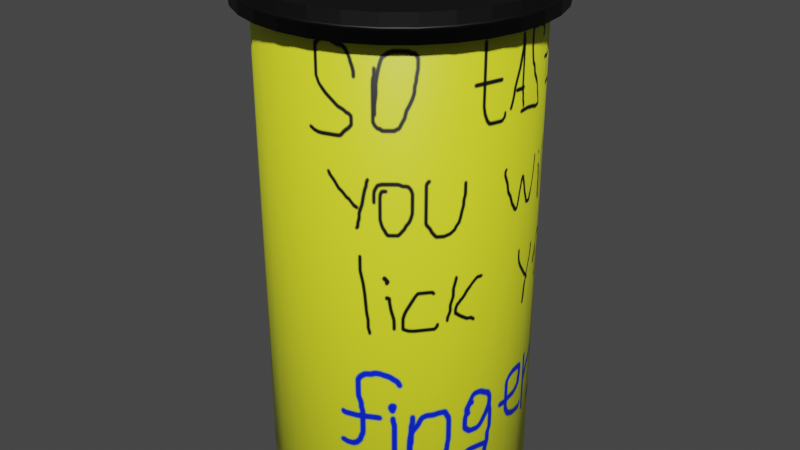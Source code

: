 # Source: yellowChips_packed_with_all.blend  (saved by Blender 2.83.19; exported with 4.5.12 LTS)
import bpy
from mathutils import Matrix  # noqa: F401  (used for matrix-valued properties, if any)

bpy.ops.wm.read_factory_settings(use_empty=True)
scene = bpy.context.scene
scene.name = 'Scene'

# ---- collections
col_collection = bpy.data.collections.new('Collection'); scene.collection.children.link(col_collection)

# ---- images (referenced by path relative to the original .blend; pixels are not part of the script)
import os
ASSET_DIR = os.environ.get("B2B_ASSET_DIR", "")  # directory of the original .blend (textures are referenced by path, not embedded)
HERE = os.path.dirname(os.path.abspath(__file__))  # packed textures are extracted next to this script under _unpacked/

def load_image(name, relpath, width, height, colorspace="sRGB"):
    """Load a texture the original file referenced (path relative to the .blend, or extracted next to this script)."""
    p = next((c for c in (os.path.join(HERE, relpath), os.path.join(ASSET_DIR, relpath)) if relpath and os.path.exists(c)), "")
    if p:
        img = bpy.data.images.load(p, check_existing=True)
        img.name = name
    else:  # same state as the original file: an image datablock whose file is absent (Cycles renders it pink)
        img = bpy.data.images.new(name, width, height)
        img.source = "FILE"
        img.filepath = "//" + (relpath or name)
    img.colorspace_settings.name = colorspace
    return img
img_chipssurface = load_image('ChipsSurface', '_unpacked/ChipsSurface.8002816a.png', 1024, 1024, 'sRGB')

# ---- materials (node trees are filled in below, after node groups)
mat_material_001 = bpy.data.materials.new('Material.001')
mat_material_001.use_transparent_shadow = False
mat_capsurface = bpy.data.materials.new('CapSurface')
mat_capsurface.use_transparent_shadow = False

# ---- material node trees
mat_material_001.use_nodes = True; mat_material_001.node_tree.nodes.clear()
_N = mat_material_001.node_tree.nodes; _L = mat_material_001.node_tree.links
n0 = _N.new('ShaderNodeOutputMaterial'); n0.name = 'Material Output'; n0.location = (300, 300)
n1 = _N.new('ShaderNodeBsdfPrincipled'); n1.name = 'Principled BSDF'; n1.location = (10, 300)
n1.distribution = 'GGX'
n1.subsurface_method = 'BURLEY'
n1.inputs[3].default_value = 1.45
n1.inputs[27].default_value = (0.0, 0.0, 0.0, 1.0)
n1.inputs[28].default_value = 1.0
n2 = _N.new('ShaderNodeTexImage'); n2.name = 'Image Texture'; n2.location = (-466, 239)
n2.image = img_chipssurface
_L.new(n1.outputs[0], n0.inputs[0])
_L.new(n2.outputs[0], n1.inputs[0])
n0.is_active_output = True
mat_capsurface.use_nodes = True; mat_capsurface.node_tree.nodes.clear()
_N = mat_capsurface.node_tree.nodes; _L = mat_capsurface.node_tree.links
n0 = _N.new('ShaderNodeBsdfPrincipled'); n0.name = 'Principled BSDF'; n0.location = (10, 300)
n0.distribution = 'GGX'
n0.subsurface_method = 'BURLEY'
n0.inputs[0].default_value = (0.0, 0.0, 0.0, 1.0)
n0.inputs[3].default_value = 1.45
n0.inputs[27].default_value = (0.0, 0.0, 0.0, 1.0)
n0.inputs[28].default_value = 1.0
n1 = _N.new('ShaderNodeOutputMaterial'); n1.name = 'Material Output'; n1.location = (300, 300)
_L.new(n0.outputs[0], n1.inputs[0])
n1.is_active_output = True

# ---- world
world_world = bpy.data.worlds.new('World'); scene.world = world_world
world_world.use_nodes = True; world_world.node_tree.nodes.clear()
_N = world_world.node_tree.nodes; _L = world_world.node_tree.links
n0 = _N.new('ShaderNodeOutputWorld'); n0.name = 'World Output'; n0.location = (300, 300)
n1 = _N.new('ShaderNodeBackground'); n1.name = 'Background'; n1.location = (10, 300)
n1.inputs[0].default_value = (0.05088, 0.05088, 0.05088, 1.0)
_L.new(n1.outputs[0], n0.inputs[0])
n0.is_active_output = True
world_world.color = (0.05088, 0.05088, 0.05088)
world_world.use_sun_shadow = False
world_world.sun_shadow_jitter_overblur = 0.0

# ---- meshes
me_cylinder = bpy.data.meshes.new('Cylinder')
me_cylinder.from_pydata([(0.0, 1.0, -1.0), (0.0, 1.0, 1.0), (0.1951, 0.9808, -1.0), (0.1951, 0.9808, 1.0), (0.3827, 0.9239, -1.0), (0.3827, 0.9239, 1.0), (0.5556, 0.8315, -1.0), (0.5556, 0.8315, 1.0), (0.7071, 0.7071, -1.0), (0.7071, 0.7071, 1.0), (0.8315, 0.5556, -1.0), (0.8315, 0.5556, 1.0), (0.9239, 0.3827, -1.0), (0.9239, 0.3827, 1.0), (0.9808, 0.1951, -1.0), (0.9808, 0.1951, 1.0), (1.0, 7.55e-08, -1.0), (1.0, 7.55e-08, 1.0), (0.9808, -0.1951, -1.0), (0.9808, -0.1951, 1.0), (0.9239, -0.3827, -1.0), (0.9239, -0.3827, 1.0), (0.8315, -0.5556, -1.0), (0.8315, -0.5556, 1.0), (0.7071, -0.7071, -1.0), (0.7071, -0.7071, 1.0), (0.5556, -0.8315, -1.0), (0.5556, -0.8315, 1.0), (0.3827, -0.9239, -1.0), (0.3827, -0.9239, 1.0), (0.1951, -0.9808, -1.0), (0.1951, -0.9808, 1.0), (-3.258e-07, -1.0, -1.0), (-3.258e-07, -1.0, 1.0), (-0.1951, -0.9808, -1.0), (-0.1951, -0.9808, 1.0), (-0.3827, -0.9239, -1.0), (-0.3827, -0.9239, 1.0), (-0.5556, -0.8315, -1.0), (-0.5556, -0.8315, 1.0), (-0.7071, -0.7071, -1.0), (-0.7071, -0.7071, 1.0), (-0.8315, -0.5556, -1.0), (-0.8315, -0.5556, 1.0), (-0.9239, -0.3827, -1.0), (-0.9239, -0.3827, 1.0), (-0.9808, -0.1951, -1.0), (-0.9808, -0.1951, 1.0), (-1.0, 9.656e-07, -1.0), (-1.0, 9.656e-07, 1.0), (-0.9808, 0.1951, -1.0), (-0.9808, 0.1951, 1.0), (-0.9239, 0.3827, -1.0), (-0.9239, 0.3827, 1.0), (-0.8315, 0.5556, -1.0), (-0.8315, 0.5556, 1.0), (-0.7071, 0.7071, -1.0), (-0.7071, 0.7071, 1.0), (-0.5556, 0.8315, -1.0), (-0.5556, 0.8315, 1.0), (-0.3827, 0.9239, -1.0), (-0.3827, 0.9239, 1.0), (-0.1951, 0.9808, -1.0), (-0.1951, 0.9808, 1.0)], [], [(0, 1, 3, 2), (2, 3, 5, 4), (4, 5, 7, 6), (6, 7, 9, 8), (8, 9, 11, 10), (10, 11, 13, 12), (12, 13, 15, 14), (14, 15, 17, 16), (16, 17, 19, 18), (18, 19, 21, 20), (20, 21, 23, 22), (22, 23, 25, 24), (24, 25, 27, 26), (26, 27, 29, 28), (28, 29, 31, 30), (30, 31, 33, 32), (32, 33, 35, 34), (34, 35, 37, 36), (36, 37, 39, 38), (38, 39, 41, 40), (40, 41, 43, 42), (42, 43, 45, 44), (44, 45, 47, 46), (46, 47, 49, 48), (48, 49, 51, 50), (50, 51, 53, 52), (52, 53, 55, 54), (54, 55, 57, 56), (56, 57, 59, 58), (58, 59, 61, 60), (3, 1, 63, 61, 59, 57, 55, 53, 51, 49, 47, 45, 43, 41, 39, 37, 35, 33, 31, 29, 27, 25, 23, 21, 19, 17, 15, 13, 11, 9, 7, 5), (60, 61, 63, 62), (62, 63, 1, 0), (0, 2, 4, 6, 8, 10, 12, 14, 16, 18, 20, 22, 24, 26, 28, 30, 32, 34, 36, 38, 40, 42, 44, 46, 48, 50, 52, 54, 56, 58, 60, 62)])
me_cylinder.polygons.foreach_set('use_smooth', [True] * 34)
_uv = me_cylinder.uv_layers.new(name='UVMap')
_uv.uv.foreach_set('vector', [1.0, 0.5, 1.0, 1.0, 0.9688, 1.0, 0.9688, 0.5, 0.9688, 0.5, 0.9688, 1.0, 0.9375, 1.0, 0.9375, 0.5, 0.9375, 0.5, 0.9375, 1.0, 0.9062, 1.0, 0.9062, 0.5, 0.9062, 0.5, 0.9062, 1.0, 0.875, 1.0, 0.875, 0.5, 0.875, 0.5, 0.875, 1.0, 0.8438, 1.0, 0.8438, 0.5, 0.8438, 0.5, 0.8438, 1.0, 0.8125, 1.0, 0.8125, 0.5, 0.8125, 0.5, 0.8125, 1.0, 0.7812, 1.0, 0.7812, 0.5, 0.7812, 0.5, 0.7812, 1.0, 0.75, 1.0, 0.75, 0.5, 0.75, 0.5, 0.75, 1.0, 0.7188, 1.0, 0.7188, 0.5, 0.7188, 0.5, 0.7188, 1.0, 0.6875, 1.0, 0.6875, 0.5, 0.6875, 0.5, 0.6875, 1.0, 0.6562, 1.0, 0.6562, 0.5, 0.6562, 0.5, 0.6562, 1.0, 0.625, 1.0, 0.625, 0.5, 0.625, 0.5, 0.625, 1.0, 0.5938, 1.0, 0.5938, 0.5, 0.5938, 0.5, 0.5938, 1.0, 0.5625, 1.0, 0.5625, 0.5, 0.5625, 0.5, 0.5625, 1.0, 0.5312, 1.0, 0.5312, 0.5, 0.5312, 0.5, 0.5312, 1.0, 0.5, 1.0, 0.5, 0.5, 0.5, 0.5, 0.5, 1.0, 0.4688, 1.0, 0.4688, 0.5, 0.4688, 0.5, 0.4688, 1.0, 0.4375, 1.0, 0.4375, 0.5, 0.4375, 0.5, 0.4375, 1.0, 0.4062, 1.0, 0.4062, 0.5, 0.4062, 0.5, 0.4062, 1.0, 0.375, 1.0, 0.375, 0.5, 0.375, 0.5, 0.375, 1.0, 0.3438, 1.0, 0.3438, 0.5, 0.3438, 0.5, 0.3438, 1.0, 0.3125, 1.0, 0.3125, 0.5, 0.3125, 0.5, 0.3125, 1.0, 0.2812, 1.0, 0.2812, 0.5, 0.2812, 0.5, 0.2812, 1.0, 0.25, 1.0, 0.25, 0.5, 0.25, 0.5, 0.25, 1.0, 0.2188, 1.0, 0.2188, 0.5, 0.2188, 0.5, 0.2188, 1.0, 0.1875, 1.0, 0.1875, 0.5, 0.1875, 0.5, 0.1875, 1.0, 0.1562, 1.0, 0.1562, 0.5, 0.1562, 0.5, 0.1562, 1.0, 0.125, 1.0, 0.125, 0.5, 0.125, 0.5, 0.125, 1.0, 0.09375, 1.0, 0.09375, 0.5, 0.09375, 0.5, 0.09375, 1.0, 0.0625, 1.0, 0.0625, 0.5, 0.2968, 0.4854, 0.25, 0.49, 0.2032, 0.4854, 0.1582, 0.4717, 0.1167, 0.4496, 0.08029, 0.4197, 0.05045, 0.3833, 0.02827, 0.3418, 0.01461, 0.2968, 0.01, 0.25, 0.01461, 0.2032, 0.02827, 0.1582, 0.05045, 0.1167, 0.08029, 0.08029, 0.1167, 0.05045, 0.1582, 0.02827, 0.2032, 0.01461, 0.25, 0.01, 0.2968, 0.01461, 0.3418, 0.02827, 0.3833, 0.05045, 0.4197, 0.08029, 0.4496, 0.1167, 0.4717, 0.1582, 0.4854, 0.2032, 0.49, 0.25, 0.4854, 0.2968, 0.4717, 0.3418, 0.4496, 0.3833, 0.4197, 0.4197, 0.3833, 0.4496, 0.3418, 0.4717, 0.0625, 0.5, 0.0625, 1.0, 0.03125, 1.0, 0.03125, 0.5, 0.03125, 0.5, 0.03125, 1.0, 0.0, 1.0, 0.0, 0.5, 0.75, 0.49, 0.7968, 0.4854, 0.8418, 0.4717, 0.8833, 0.4496, 0.9197, 0.4197, 0.9496, 0.3833, 0.9717, 0.3418, 0.9854, 0.2968, 0.99, 0.25, 0.9854, 0.2032, 0.9717, 0.1582, 0.9496, 0.1167, 0.9197, 0.08029, 0.8833, 0.05045, 0.8418, 0.02827, 0.7968, 0.01461, 0.75, 0.01, 0.7032, 0.01461, 0.6582, 0.02827, 0.6167, 0.05045, 0.5803, 0.08029, 0.5504, 0.1167, 0.5283, 0.1582, 0.5146, 0.2032, 0.51, 0.25, 0.5146, 0.2968, 0.5283, 0.3418, 0.5504, 0.3833, 0.5803, 0.4197, 0.6167, 0.4496, 0.6582, 0.4717, 0.7032, 0.4854])
me_cylinder.materials.append(mat_material_001)
me_cylinder.use_remesh_fix_poles = True
me_cylinder.use_remesh_preserve_attributes = False
me_cylinder.use_mirror_vertex_groups = False
me_cylinder.update()
me_cylinder_001 = bpy.data.meshes.new('Cylinder.001')
me_cylinder_001.from_pydata([(0.0, 1.0, -1.0), (0.0, 1.0, 1.0), (0.1951, 0.9808, -1.0), (0.1951, 0.9808, 1.0), (0.3827, 0.9239, -1.0), (0.3827, 0.9239, 1.0), (0.5556, 0.8315, -1.0), (0.5556, 0.8315, 1.0), (0.7071, 0.7071, -1.0), (0.7071, 0.7071, 1.0), (0.8315, 0.5556, -1.0), (0.8315, 0.5556, 1.0), (0.9239, 0.3827, -1.0), (0.9239, 0.3827, 1.0), (0.9808, 0.1951, -1.0), (0.9808, 0.1951, 1.0), (1.0, 7.55e-08, -1.0), (1.0, 7.55e-08, 1.0), (0.9808, -0.1951, -1.0), (0.9808, -0.1951, 1.0), (0.9239, -0.3827, -1.0), (0.9239, -0.3827, 1.0), (0.8315, -0.5556, -1.0), (0.8315, -0.5556, 1.0), (0.7071, -0.7071, -1.0), (0.7071, -0.7071, 1.0), (0.5556, -0.8315, -1.0), (0.5556, -0.8315, 1.0), (0.3827, -0.9239, -1.0), (0.3827, -0.9239, 1.0), (0.1951, -0.9808, -1.0), (0.1951, -0.9808, 1.0), (-3.258e-07, -1.0, -1.0), (-3.258e-07, -1.0, 1.0), (-0.1951, -0.9808, -1.0), (-0.1951, -0.9808, 1.0), (-0.3827, -0.9239, -1.0), (-0.3827, -0.9239, 1.0), (-0.5556, -0.8315, -1.0), (-0.5556, -0.8315, 1.0), (-0.7071, -0.7071, -1.0), (-0.7071, -0.7071, 1.0), (-0.8315, -0.5556, -1.0), (-0.8315, -0.5556, 1.0), (-0.9239, -0.3827, -1.0), (-0.9239, -0.3827, 1.0), (-0.9808, -0.1951, -1.0), (-0.9808, -0.1951, 1.0), (-1.0, 9.656e-07, -1.0), (-1.0, 9.656e-07, 1.0), (-0.9808, 0.1951, -1.0), (-0.9808, 0.1951, 1.0), (-0.9239, 0.3827, -1.0), (-0.9239, 0.3827, 1.0), (-0.8315, 0.5556, -1.0), (-0.8315, 0.5556, 1.0), (-0.7071, 0.7071, -1.0), (-0.7071, 0.7071, 1.0), (-0.5556, 0.8315, -1.0), (-0.5556, 0.8315, 1.0), (-0.3827, 0.9239, -1.0), (-0.3827, 0.9239, 1.0), (-0.1951, 0.9808, -1.0), (-0.1951, 0.9808, 1.0)], [], [(0, 1, 3, 2), (2, 3, 5, 4), (4, 5, 7, 6), (6, 7, 9, 8), (8, 9, 11, 10), (10, 11, 13, 12), (12, 13, 15, 14), (14, 15, 17, 16), (16, 17, 19, 18), (18, 19, 21, 20), (20, 21, 23, 22), (22, 23, 25, 24), (24, 25, 27, 26), (26, 27, 29, 28), (28, 29, 31, 30), (30, 31, 33, 32), (32, 33, 35, 34), (34, 35, 37, 36), (36, 37, 39, 38), (38, 39, 41, 40), (40, 41, 43, 42), (42, 43, 45, 44), (44, 45, 47, 46), (46, 47, 49, 48), (48, 49, 51, 50), (50, 51, 53, 52), (52, 53, 55, 54), (54, 55, 57, 56), (56, 57, 59, 58), (58, 59, 61, 60), (3, 1, 63, 61, 59, 57, 55, 53, 51, 49, 47, 45, 43, 41, 39, 37, 35, 33, 31, 29, 27, 25, 23, 21, 19, 17, 15, 13, 11, 9, 7, 5), (60, 61, 63, 62), (62, 63, 1, 0), (0, 2, 4, 6, 8, 10, 12, 14, 16, 18, 20, 22, 24, 26, 28, 30, 32, 34, 36, 38, 40, 42, 44, 46, 48, 50, 52, 54, 56, 58, 60, 62)])
me_cylinder_001.polygons.foreach_set('use_smooth', [True] * 34)
_uv = me_cylinder_001.uv_layers.new(name='UVMap')
_uv.uv.foreach_set('vector', [1.0, 0.5, 1.0, 1.0, 0.9688, 1.0, 0.9688, 0.5, 0.9688, 0.5, 0.9688, 1.0, 0.9375, 1.0, 0.9375, 0.5, 0.9375, 0.5, 0.9375, 1.0, 0.9062, 1.0, 0.9062, 0.5, 0.9062, 0.5, 0.9062, 1.0, 0.875, 1.0, 0.875, 0.5, 0.875, 0.5, 0.875, 1.0, 0.8438, 1.0, 0.8438, 0.5, 0.8438, 0.5, 0.8438, 1.0, 0.8125, 1.0, 0.8125, 0.5, 0.8125, 0.5, 0.8125, 1.0, 0.7812, 1.0, 0.7812, 0.5, 0.7812, 0.5, 0.7812, 1.0, 0.75, 1.0, 0.75, 0.5, 0.75, 0.5, 0.75, 1.0, 0.7188, 1.0, 0.7188, 0.5, 0.7188, 0.5, 0.7188, 1.0, 0.6875, 1.0, 0.6875, 0.5, 0.6875, 0.5, 0.6875, 1.0, 0.6562, 1.0, 0.6562, 0.5, 0.6562, 0.5, 0.6562, 1.0, 0.625, 1.0, 0.625, 0.5, 0.625, 0.5, 0.625, 1.0, 0.5938, 1.0, 0.5938, 0.5, 0.5938, 0.5, 0.5938, 1.0, 0.5625, 1.0, 0.5625, 0.5, 0.5625, 0.5, 0.5625, 1.0, 0.5312, 1.0, 0.5312, 0.5, 0.5312, 0.5, 0.5312, 1.0, 0.5, 1.0, 0.5, 0.5, 0.5, 0.5, 0.5, 1.0, 0.4688, 1.0, 0.4688, 0.5, 0.4688, 0.5, 0.4688, 1.0, 0.4375, 1.0, 0.4375, 0.5, 0.4375, 0.5, 0.4375, 1.0, 0.4062, 1.0, 0.4062, 0.5, 0.4062, 0.5, 0.4062, 1.0, 0.375, 1.0, 0.375, 0.5, 0.375, 0.5, 0.375, 1.0, 0.3438, 1.0, 0.3438, 0.5, 0.3438, 0.5, 0.3438, 1.0, 0.3125, 1.0, 0.3125, 0.5, 0.3125, 0.5, 0.3125, 1.0, 0.2812, 1.0, 0.2812, 0.5, 0.2812, 0.5, 0.2812, 1.0, 0.25, 1.0, 0.25, 0.5, 0.25, 0.5, 0.25, 1.0, 0.2188, 1.0, 0.2188, 0.5, 0.2188, 0.5, 0.2188, 1.0, 0.1875, 1.0, 0.1875, 0.5, 0.1875, 0.5, 0.1875, 1.0, 0.1562, 1.0, 0.1562, 0.5, 0.1562, 0.5, 0.1562, 1.0, 0.125, 1.0, 0.125, 0.5, 0.125, 0.5, 0.125, 1.0, 0.09375, 1.0, 0.09375, 0.5, 0.09375, 0.5, 0.09375, 1.0, 0.0625, 1.0, 0.0625, 0.5, 0.2968, 0.4854, 0.25, 0.49, 0.2032, 0.4854, 0.1582, 0.4717, 0.1167, 0.4496, 0.08029, 0.4197, 0.05045, 0.3833, 0.02827, 0.3418, 0.01461, 0.2968, 0.01, 0.25, 0.01461, 0.2032, 0.02827, 0.1582, 0.05045, 0.1167, 0.08029, 0.08029, 0.1167, 0.05045, 0.1582, 0.02827, 0.2032, 0.01461, 0.25, 0.01, 0.2968, 0.01461, 0.3418, 0.02827, 0.3833, 0.05045, 0.4197, 0.08029, 0.4496, 0.1167, 0.4717, 0.1582, 0.4854, 0.2032, 0.49, 0.25, 0.4854, 0.2968, 0.4717, 0.3418, 0.4496, 0.3833, 0.4197, 0.4197, 0.3833, 0.4496, 0.3418, 0.4717, 0.0625, 0.5, 0.0625, 1.0, 0.03125, 1.0, 0.03125, 0.5, 0.03125, 0.5, 0.03125, 1.0, 0.0, 1.0, 0.0, 0.5, 0.75, 0.49, 0.7968, 0.4854, 0.8418, 0.4717, 0.8833, 0.4496, 0.9197, 0.4197, 0.9496, 0.3833, 0.9717, 0.3418, 0.9854, 0.2968, 0.99, 0.25, 0.9854, 0.2032, 0.9717, 0.1582, 0.9496, 0.1167, 0.9197, 0.08029, 0.8833, 0.05045, 0.8418, 0.02827, 0.7968, 0.01461, 0.75, 0.01, 0.7032, 0.01461, 0.6582, 0.02827, 0.6167, 0.05045, 0.5803, 0.08029, 0.5504, 0.1167, 0.5283, 0.1582, 0.5146, 0.2032, 0.51, 0.25, 0.5146, 0.2968, 0.5283, 0.3418, 0.5504, 0.3833, 0.5803, 0.4197, 0.6167, 0.4496, 0.6582, 0.4717, 0.7032, 0.4854])
me_cylinder_001.materials.append(mat_capsurface)
me_cylinder_001.use_remesh_fix_poles = True
me_cylinder_001.use_remesh_preserve_attributes = False
me_cylinder_001.use_mirror_vertex_groups = False
me_cylinder_001.update()

# ---- objects
ob_cylinder = bpy.data.objects.new('Cylinder', me_cylinder)
ob_cylinder_001 = bpy.data.objects.new('Cylinder.001', me_cylinder_001)

# ---- transforms, parenting, visibility, modifiers, constraints
ob_cylinder.location = (0.0, 0.0, 0.0)
ob_cylinder.scale = (0.8033, 0.8033, 1.548)
ob_cylinder.lineart.crease_threshold = 0.0
ob_cylinder_001.location = (0.0, 0.0, 1.47)
ob_cylinder_001.scale = (0.9123, 0.9123, 0.07817)
ob_cylinder_001.lineart.crease_threshold = 0.0

# ---- collection membership
col_collection.objects.link(ob_cylinder)
col_collection.objects.link(ob_cylinder_001)

# ---- scene / render settings (as saved in the file)
scene.frame_start = 1; scene.frame_end = 250; scene.frame_set(1)
scene.render.engine = 'BLENDER_EEVEE_NEXT'
scene.cycles.use_denoising = False
scene.cycles.samples = 128
scene.cycles.sampling_pattern = 'TABULATED_SOBOL'
scene.cycles.use_adaptive_sampling = False
scene.cycles.use_light_tree = False
scene.view_settings.view_transform = 'Filmic'
bpy.context.view_layer.update()

# ---- added for rendering (the .blend has no active camera and no usable light): camera, sun
cam_auto = bpy.data.cameras.new('AutoCamera')
cam_auto.lens = 50.0
cam_auto.sensor_width = 36.0
cam_auto.clip_end = 1000.0
ob_auto_camera = bpy.data.objects.new('AutoCamera', cam_auto)
scene.collection.objects.link(ob_auto_camera)
ob_auto_camera.location = (3.72888, -4.47466, 2.98329)
ob_auto_camera.rotation_euler = (1.09748, -7.21219e-08, 0.694738)
scene.camera = ob_auto_camera
light_auto_sun = bpy.data.lights.new('AutoSun', 'SUN')
light_auto_sun.energy = 3.0
light_auto_sun.angle = 0.0523599
ob_auto_sun = bpy.data.objects.new('AutoSun', light_auto_sun)
scene.collection.objects.link(ob_auto_sun)
ob_auto_sun.rotation_euler = (0.872665, 0.174533, 0.523599)
bpy.context.view_layer.update()
